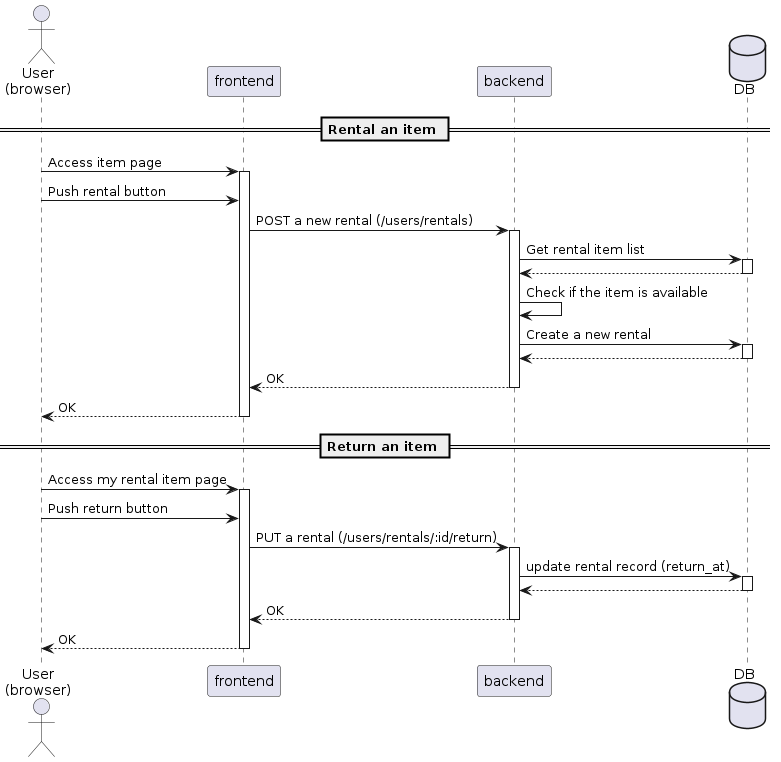

The diagram above was rendered by PlantUML. Its source (embedded in the PNG):
@startuml rental_process

Actor "User\n(browser)" as user
participant "frontend" as fe
participant "backend" as be
database "DB" as db

== Rental an item ==

user -> fe: Access item page
activate fe
    user -> fe: Push rental button
    fe -> be: POST a new rental (/users/rentals)
    activate be
        be -> db: Get rental item list
        activate db
            db --> be:
        deactivate
        be -> be: Check if the item is available
        be -> db: Create a new rental 
        activate db
            db --> be:
        deactivate
        be --> fe: OK
    deactivate
    fe --> user: OK
deactivate

== Return an item ==

user -> fe: Access my rental item page
activate fe
    user -> fe: Push return button
    fe -> be: PUT a rental (/users/rentals/:id/return)
    activate be
        be -> db: update rental record (return_at)
        activate db
            db --> be:
        deactivate
        be --> fe: OK
    deactivate
    fe --> user: OK
deactivate

@enduml